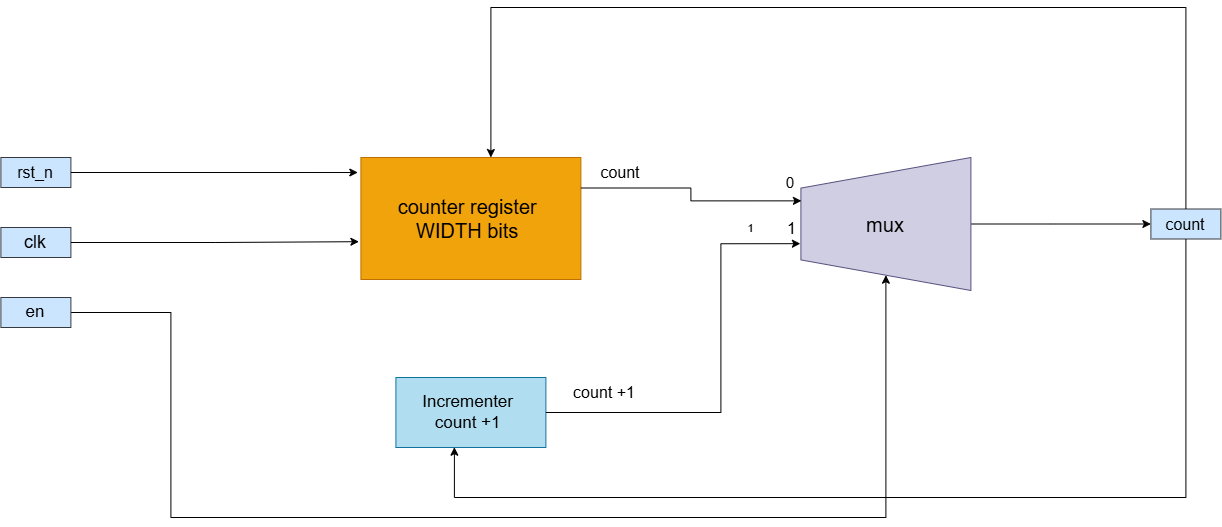

The diagram above was exported from draw.io. Its source (the exported page's mxGraphModel, read from the mxfile embedded in the PNG):
<mxGraphModel dx="2100" dy="1915" grid="1" gridSize="10" guides="1" tooltips="1" connect="1" arrows="1" fold="1" page="1" pageScale="1" pageWidth="827" pageHeight="1169" math="0" shadow="0">
  <root>
    <mxCell id="0" />
    <mxCell id="1" parent="0" />
    <mxCell id="RBsMoOvFMd0E4l3RHXVh-1" parent="1" style="rounded=0;whiteSpace=wrap;html=1;fillColor=#f0a30a;strokeColor=#BD7000;fillStyle=solid;fontColor=#000000;" value="&lt;font style=&quot;font-size: 20px;&quot;&gt;counter register&amp;nbsp;&lt;br&gt;&lt;/font&gt;&lt;div&gt;&lt;font style=&quot;&quot;&gt;&lt;span style=&quot;background-color: transparent; color: light-dark(rgb(0, 0, 0), rgb(255, 255, 255));&quot;&gt;&lt;font style=&quot;font-size: 20px;&quot;&gt;WIDTH&amp;nbsp;&lt;/font&gt;&lt;/span&gt;&lt;span style=&quot;font-size: 20px;&quot;&gt;bits&amp;nbsp;&lt;/span&gt;&lt;/font&gt;&lt;/div&gt;" vertex="1">
      <mxGeometry height="122" width="220" x="170" y="130" as="geometry" />
    </mxCell>
    <mxCell id="RBsMoOvFMd0E4l3RHXVh-2" parent="1" style="rounded=0;whiteSpace=wrap;html=1;fillStyle=solid;fillColor=#b1ddf0;strokeColor=#10739e;" value="&lt;font style=&quot;font-size: 17px;&quot;&gt;Incrementer&amp;nbsp;&lt;/font&gt;&lt;div&gt;&lt;font style=&quot;font-size: 17px;&quot;&gt;count +1&amp;nbsp;&lt;/font&gt;&lt;/div&gt;" vertex="1">
      <mxGeometry height="70" width="150" x="205" y="350" as="geometry" />
    </mxCell>
    <mxCell id="RBsMoOvFMd0E4l3RHXVh-30" edge="1" parent="1" source="RBsMoOvFMd0E4l3RHXVh-13" style="edgeStyle=orthogonalEdgeStyle;rounded=0;orthogonalLoop=1;jettySize=auto;html=1;exitX=0.5;exitY=1;exitDx=0;exitDy=0;entryX=0;entryY=0.5;entryDx=0;entryDy=0;" target="RBsMoOvFMd0E4l3RHXVh-21">
      <mxGeometry relative="1" as="geometry">
        <Array as="points">
          <mxPoint x="860" y="196.5" />
          <mxPoint x="860" y="196.5" />
        </Array>
      </mxGeometry>
    </mxCell>
    <mxCell id="RBsMoOvFMd0E4l3RHXVh-13" parent="1" style="verticalLabelPosition=middle;verticalAlign=middle;html=1;shape=trapezoid;perimeter=trapezoidPerimeter;whiteSpace=wrap;size=0.23;arcSize=10;flipV=1;labelPosition=center;align=center;legacyAnchorPoints=0;direction=north;fillColor=#d0cee2;strokeColor=#56517e;" value="&lt;font style=&quot;font-size: 20px;&quot;&gt;mux&lt;/font&gt;" vertex="1">
      <mxGeometry height="133" width="170" x="610" y="130" as="geometry" />
    </mxCell>
    <mxCell id="RBsMoOvFMd0E4l3RHXVh-16" edge="1" parent="1" source="RBsMoOvFMd0E4l3RHXVh-2" style="edgeStyle=orthogonalEdgeStyle;rounded=0;orthogonalLoop=1;jettySize=auto;html=1;exitX=1;exitY=0.5;exitDx=0;exitDy=0;entryX=0.648;entryY=-0.003;entryDx=0;entryDy=0;entryPerimeter=0;" target="RBsMoOvFMd0E4l3RHXVh-13">
      <mxGeometry relative="1" as="geometry">
        <Array as="points">
          <mxPoint x="530" y="385.06" />
          <mxPoint x="530" y="216.24" />
        </Array>
      </mxGeometry>
    </mxCell>
    <mxCell id="RBsMoOvFMd0E4l3RHXVh-44" connectable="0" parent="RBsMoOvFMd0E4l3RHXVh-16" style="edgeLabel;html=1;align=center;verticalAlign=middle;resizable=0;points=[];" value="1" vertex="1">
      <mxGeometry relative="1" x="0.7633" y="16" as="geometry">
        <mxPoint x="-1" as="offset" />
      </mxGeometry>
    </mxCell>
    <mxCell id="RBsMoOvFMd0E4l3RHXVh-46" connectable="0" parent="RBsMoOvFMd0E4l3RHXVh-16" style="edgeLabel;html=1;align=center;verticalAlign=middle;resizable=0;points=[];" value="&lt;font style=&quot;font-size: 16px;&quot;&gt;1&lt;/font&gt;" vertex="1">
      <mxGeometry relative="1" x="0.7728" y="16" as="geometry">
        <mxPoint x="39" as="offset" />
      </mxGeometry>
    </mxCell>
    <mxCell id="RBsMoOvFMd0E4l3RHXVh-17" edge="1" parent="1" source="RBsMoOvFMd0E4l3RHXVh-1" style="edgeStyle=orthogonalEdgeStyle;rounded=0;orthogonalLoop=1;jettySize=auto;html=1;exitX=1;exitY=0.25;exitDx=0;exitDy=0;entryX=0.326;entryY=0.003;entryDx=0;entryDy=0;entryPerimeter=0;" target="RBsMoOvFMd0E4l3RHXVh-13">
      <mxGeometry relative="1" as="geometry" />
    </mxCell>
    <mxCell id="RBsMoOvFMd0E4l3RHXVh-18" parent="1" style="rounded=0;whiteSpace=wrap;html=1;fillColor=#cce5ff;strokeColor=#36393d;" value="&lt;font style=&quot;font-size: 16px;&quot;&gt;rst_n&lt;/font&gt;" vertex="1">
      <mxGeometry height="30" width="70" x="-190" y="130" as="geometry" />
    </mxCell>
    <mxCell id="RBsMoOvFMd0E4l3RHXVh-19" parent="1" style="rounded=0;whiteSpace=wrap;html=1;fillColor=#cce5ff;strokeColor=#36393d;" value="&lt;font style=&quot;font-size: 18px;&quot;&gt;clk&lt;/font&gt;" vertex="1">
      <mxGeometry height="30" width="70" x="-190" y="200" as="geometry" />
    </mxCell>
    <mxCell id="RBsMoOvFMd0E4l3RHXVh-24" edge="1" parent="1" source="RBsMoOvFMd0E4l3RHXVh-20" style="edgeStyle=orthogonalEdgeStyle;rounded=0;orthogonalLoop=1;jettySize=auto;html=1;exitX=1;exitY=0.5;exitDx=0;exitDy=0;entryX=1;entryY=0.5;entryDx=0;entryDy=0;" target="RBsMoOvFMd0E4l3RHXVh-13">
      <mxGeometry relative="1" as="geometry">
        <Array as="points">
          <mxPoint x="-19.94" y="285.06" />
          <mxPoint x="-19.94" y="490" />
          <mxPoint x="695" y="490" />
        </Array>
        <mxPoint x="670" y="480" as="targetPoint" />
      </mxGeometry>
    </mxCell>
    <mxCell id="RBsMoOvFMd0E4l3RHXVh-20" parent="1" style="rounded=0;whiteSpace=wrap;html=1;fillColor=#cce5ff;strokeColor=#36393d;" value="&lt;font style=&quot;font-size: 17px;&quot;&gt;en&lt;/font&gt;" vertex="1">
      <mxGeometry height="30" width="70" x="-190" y="270" as="geometry" />
    </mxCell>
    <mxCell id="RBsMoOvFMd0E4l3RHXVh-21" parent="1" style="rounded=0;whiteSpace=wrap;html=1;fillColor=#cce5ff;strokeColor=#36393d;" value="&lt;font style=&quot;font-size: 16px;&quot;&gt;count&lt;/font&gt;" vertex="1">
      <mxGeometry height="30" width="70" x="960" y="181.5" as="geometry" />
    </mxCell>
    <mxCell id="RBsMoOvFMd0E4l3RHXVh-26" edge="1" parent="1" source="RBsMoOvFMd0E4l3RHXVh-19" style="edgeStyle=orthogonalEdgeStyle;rounded=0;orthogonalLoop=1;jettySize=auto;html=1;exitX=1;exitY=0.5;exitDx=0;exitDy=0;entryX=-0.009;entryY=0.69;entryDx=0;entryDy=0;entryPerimeter=0;" target="RBsMoOvFMd0E4l3RHXVh-1">
      <mxGeometry relative="1" as="geometry" />
    </mxCell>
    <mxCell id="RBsMoOvFMd0E4l3RHXVh-27" edge="1" parent="1" source="RBsMoOvFMd0E4l3RHXVh-18" style="edgeStyle=orthogonalEdgeStyle;rounded=0;orthogonalLoop=1;jettySize=auto;html=1;exitX=1;exitY=0.5;exitDx=0;exitDy=0;entryX=-0.014;entryY=0.123;entryDx=0;entryDy=0;entryPerimeter=0;" target="RBsMoOvFMd0E4l3RHXVh-1">
      <mxGeometry relative="1" as="geometry" />
    </mxCell>
    <mxCell id="RBsMoOvFMd0E4l3RHXVh-36" edge="1" parent="1" style="edgeStyle=orthogonalEdgeStyle;rounded=0;orthogonalLoop=1;jettySize=auto;html=1;exitX=0.5;exitY=0;exitDx=0;exitDy=0;">
      <mxGeometry relative="1" as="geometry">
        <Array as="points">
          <mxPoint x="995" y="-20" />
          <mxPoint x="300" y="-20" />
        </Array>
        <mxPoint x="995" y="181.5" as="sourcePoint" />
        <mxPoint x="300.00000000000045" y="130" as="targetPoint" />
      </mxGeometry>
    </mxCell>
    <mxCell id="RBsMoOvFMd0E4l3RHXVh-38" edge="1" parent="1" source="RBsMoOvFMd0E4l3RHXVh-21" style="edgeStyle=orthogonalEdgeStyle;rounded=0;orthogonalLoop=1;jettySize=auto;html=1;exitX=0.5;exitY=1;exitDx=0;exitDy=0;entryX=0.39;entryY=0.996;entryDx=0;entryDy=0;entryPerimeter=0;" target="RBsMoOvFMd0E4l3RHXVh-2">
      <mxGeometry relative="1" as="geometry">
        <Array as="points">
          <mxPoint x="995" y="470" />
          <mxPoint x="263.57" y="470" />
        </Array>
      </mxGeometry>
    </mxCell>
    <mxCell id="RBsMoOvFMd0E4l3RHXVh-39" parent="1" style="text;html=1;whiteSpace=wrap;strokeColor=none;fillColor=none;align=center;verticalAlign=middle;rounded=0;" value="&lt;font style=&quot;font-size: 16px;&quot;&gt;count&lt;/font&gt;" vertex="1">
      <mxGeometry height="30" width="80" x="390" y="130" as="geometry" />
    </mxCell>
    <mxCell id="RBsMoOvFMd0E4l3RHXVh-40" parent="1" style="text;html=1;whiteSpace=wrap;strokeColor=none;fillColor=none;align=center;verticalAlign=middle;rounded=0;" value="&lt;span style=&quot;font-size: 16px;&quot;&gt;count +1&lt;/span&gt;" vertex="1">
      <mxGeometry height="30" width="90" x="369" y="350" as="geometry" />
    </mxCell>
    <mxCell id="RBsMoOvFMd0E4l3RHXVh-43" parent="1" style="text;html=1;whiteSpace=wrap;strokeColor=none;fillColor=none;align=center;verticalAlign=middle;rounded=0;" value="&lt;font style=&quot;font-size: 15px;&quot;&gt;0&lt;/font&gt;" vertex="1">
      <mxGeometry height="30" width="60" x="570" y="140" as="geometry" />
    </mxCell>
  </root>
</mxGraphModel>